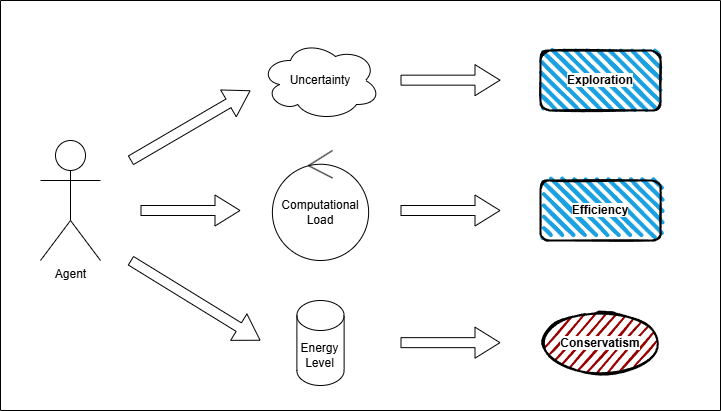

The diagram above was exported from draw.io. Its source (the exported page's mxGraphModel, read from the mxfile embedded in the PNG):
<mxGraphModel dx="1188" dy="1751" grid="1" gridSize="10" guides="1" tooltips="1" connect="1" arrows="1" fold="1" page="1" pageScale="1" pageWidth="850" pageHeight="1100" math="0" shadow="0">
  <root>
    <mxCell id="0" />
    <mxCell id="1" parent="0" />
    <mxCell id="bAZHp0FDXOT0p6ZKJfOF-1" value="Agent" style="shape=umlActor;verticalLabelPosition=bottom;verticalAlign=top;html=1;outlineConnect=0;" vertex="1" parent="1">
      <mxGeometry x="190" y="90" width="60" height="120" as="geometry" />
    </mxCell>
    <mxCell id="bAZHp0FDXOT0p6ZKJfOF-4" value="Energy Level" style="shape=cylinder3;whiteSpace=wrap;html=1;boundedLbl=1;backgroundOutline=1;size=15;" vertex="1" parent="1">
      <mxGeometry x="446.4" y="250" width="47.22" height="85" as="geometry" />
    </mxCell>
    <mxCell id="bAZHp0FDXOT0p6ZKJfOF-5" value="Uncertainty" style="ellipse;shape=cloud;whiteSpace=wrap;html=1;" vertex="1" parent="1">
      <mxGeometry x="410.01" y="-10" width="120" height="80" as="geometry" />
    </mxCell>
    <mxCell id="bAZHp0FDXOT0p6ZKJfOF-7" value="Computational Load" style="ellipse;shape=umlControl;whiteSpace=wrap;html=1;" vertex="1" parent="1">
      <mxGeometry x="421.88" y="100" width="96.25" height="110" as="geometry" />
    </mxCell>
    <mxCell id="bAZHp0FDXOT0p6ZKJfOF-9" value="" style="edgeStyle=none;orthogonalLoop=1;jettySize=auto;html=1;shape=flexArrow;rounded=1;startSize=8;endSize=8;" edge="1" parent="1">
      <mxGeometry width="100" relative="1" as="geometry">
        <mxPoint x="290" y="160" as="sourcePoint" />
        <mxPoint x="390" y="160" as="targetPoint" />
        <Array as="points" />
      </mxGeometry>
    </mxCell>
    <mxCell id="bAZHp0FDXOT0p6ZKJfOF-10" value="" style="edgeStyle=none;orthogonalLoop=1;jettySize=auto;html=1;shape=flexArrow;rounded=1;startSize=8;endSize=8;" edge="1" parent="1">
      <mxGeometry width="100" relative="1" as="geometry">
        <mxPoint x="280" y="110" as="sourcePoint" />
        <mxPoint x="400" y="40" as="targetPoint" />
        <Array as="points" />
      </mxGeometry>
    </mxCell>
    <mxCell id="bAZHp0FDXOT0p6ZKJfOF-12" value="" style="edgeStyle=none;orthogonalLoop=1;jettySize=auto;html=1;shape=flexArrow;rounded=1;startSize=8;endSize=8;" edge="1" parent="1">
      <mxGeometry width="100" relative="1" as="geometry">
        <mxPoint x="280" y="210" as="sourcePoint" />
        <mxPoint x="410" y="290" as="targetPoint" />
        <Array as="points" />
      </mxGeometry>
    </mxCell>
    <mxCell id="bAZHp0FDXOT0p6ZKJfOF-13" value="" style="edgeStyle=none;orthogonalLoop=1;jettySize=auto;html=1;shape=flexArrow;rounded=1;startSize=8;endSize=8;" edge="1" parent="1">
      <mxGeometry width="100" relative="1" as="geometry">
        <mxPoint x="550" y="160" as="sourcePoint" />
        <mxPoint x="650" y="160" as="targetPoint" />
        <Array as="points" />
      </mxGeometry>
    </mxCell>
    <mxCell id="bAZHp0FDXOT0p6ZKJfOF-14" value="" style="edgeStyle=none;orthogonalLoop=1;jettySize=auto;html=1;shape=flexArrow;rounded=1;startSize=8;endSize=8;" edge="1" parent="1">
      <mxGeometry width="100" relative="1" as="geometry">
        <mxPoint x="550" y="29.659999999999997" as="sourcePoint" />
        <mxPoint x="650" y="29.659999999999997" as="targetPoint" />
        <Array as="points" />
      </mxGeometry>
    </mxCell>
    <mxCell id="bAZHp0FDXOT0p6ZKJfOF-15" value="" style="edgeStyle=none;orthogonalLoop=1;jettySize=auto;html=1;shape=flexArrow;rounded=1;startSize=8;endSize=8;" edge="1" parent="1">
      <mxGeometry width="100" relative="1" as="geometry">
        <mxPoint x="550" y="292.15999999999997" as="sourcePoint" />
        <mxPoint x="650" y="292.15999999999997" as="targetPoint" />
        <Array as="points" />
      </mxGeometry>
    </mxCell>
    <mxCell id="bAZHp0FDXOT0p6ZKJfOF-16" value="&lt;b style=&quot;background-color: rgb(255, 255, 255);&quot;&gt;Exploration&lt;/b&gt;" style="rounded=1;whiteSpace=wrap;html=1;strokeWidth=2;fillWeight=4;hachureGap=8;hachureAngle=45;fillColor=#1ba1e2;sketch=1;" vertex="1" parent="1">
      <mxGeometry x="690" width="120" height="60" as="geometry" />
    </mxCell>
    <mxCell id="bAZHp0FDXOT0p6ZKJfOF-17" value="&lt;b style=&quot;background-color: rgb(255, 255, 255);&quot;&gt;Efficiency&lt;/b&gt;" style="rounded=1;whiteSpace=wrap;html=1;strokeWidth=2;fillWeight=4;hachureGap=8;hachureAngle=45;fillColor=#1ba1e2;sketch=1;" vertex="1" parent="1">
      <mxGeometry x="690" y="130" width="120" height="60" as="geometry" />
    </mxCell>
    <mxCell id="bAZHp0FDXOT0p6ZKJfOF-19" value="&lt;b style=&quot;background-color: rgb(255, 255, 255);&quot;&gt;Conservatism&lt;/b&gt;" style="ellipse;whiteSpace=wrap;html=1;strokeWidth=2;fillWeight=2;hachureGap=8;fillColor=#990000;fillStyle=dots;sketch=1;" vertex="1" parent="1">
      <mxGeometry x="690" y="262.5" width="120" height="60" as="geometry" />
    </mxCell>
    <mxCell id="bAZHp0FDXOT0p6ZKJfOF-23" value="" style="swimlane;startSize=0;" vertex="1" parent="1">
      <mxGeometry x="150" y="-50" width="720" height="410" as="geometry" />
    </mxCell>
  </root>
</mxGraphModel>